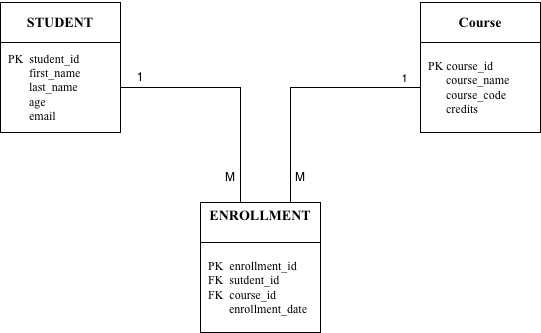

The diagram above was exported from draw.io. Its source (the exported page's mxGraphModel, read from the mxfile embedded in the PNG):
<mxGraphModel dx="694" dy="1683" grid="1" gridSize="10" guides="1" tooltips="1" connect="1" arrows="1" fold="1" page="1" pageScale="1" pageWidth="827" pageHeight="1169" math="0" shadow="0">
  <root>
    <mxCell id="0" />
    <mxCell id="1" parent="0" />
    <mxCell id="aML5piEi4kNh9aMuhe0h-1" parent="1" style="rounded=0;whiteSpace=wrap;html=1;" value="&lt;h3&gt;&lt;font face=&quot;Times New Roman&quot;&gt;STUDENT&lt;/font&gt;&lt;/h3&gt;" vertex="1">
      <mxGeometry height="40" width="120" x="100" y="-1090" as="geometry" />
    </mxCell>
    <mxCell id="aML5piEi4kNh9aMuhe0h-11" edge="1" parent="1" source="aML5piEi4kNh9aMuhe0h-4" style="edgeStyle=orthogonalEdgeStyle;rounded=0;orthogonalLoop=1;jettySize=auto;html=1;endArrow=ERmany;endFill=0;entryX=0.125;entryY=-0.022;entryDx=0;entryDy=0;entryPerimeter=0;" target="aML5piEi4kNh9aMuhe0h-9">
      <mxGeometry relative="1" as="geometry">
        <Array as="points">
          <mxPoint x="340" y="-1005" />
          <mxPoint x="340" y="-852" />
        </Array>
      </mxGeometry>
    </mxCell>
    <mxCell id="aML5piEi4kNh9aMuhe0h-4" parent="1" style="rounded=0;whiteSpace=wrap;html=1;align=left;" value="&lt;font face=&quot;Times New Roman&quot;&gt;&lt;span style=&quot;background-color: transparent; color: light-dark(rgb(0, 0, 0), rgb(255, 255, 255));&quot;&gt;&amp;nbsp; PK&amp;nbsp; student_id&lt;/span&gt;&lt;/font&gt;&lt;div&gt;&lt;font face=&quot;Times New Roman&quot;&gt;&lt;span style=&quot;background-color: transparent; color: light-dark(rgb(0, 0, 0), rgb(255, 255, 255));&quot;&gt;&amp;nbsp; &amp;nbsp; &amp;nbsp; &amp;nbsp; &amp;nbsp;first_name&amp;nbsp;&lt;/span&gt;&lt;br&gt;&lt;span style=&quot;background-color: transparent; color: light-dark(rgb(0, 0, 0), rgb(255, 255, 255));&quot;&gt;&amp;nbsp; &amp;nbsp; &amp;nbsp; &amp;nbsp; &amp;nbsp;last_name&lt;/span&gt;&lt;br&gt;&lt;span style=&quot;background-color: transparent; color: light-dark(rgb(0, 0, 0), rgb(255, 255, 255));&quot;&gt;&amp;nbsp; &amp;nbsp; &amp;nbsp; &amp;nbsp; &amp;nbsp;age&amp;nbsp;&lt;/span&gt;&lt;br&gt;&lt;/font&gt;&lt;div&gt;&lt;span style=&quot;background-color: transparent; color: light-dark(rgb(0, 0, 0), rgb(255, 255, 255));&quot;&gt;&lt;div style=&quot;&quot;&gt;&lt;span style=&quot;background-color: transparent; color: light-dark(rgb(0, 0, 0), rgb(255, 255, 255));&quot;&gt;&lt;font face=&quot;Times New Roman&quot;&gt;&amp;nbsp; &amp;nbsp; &amp;nbsp; &amp;nbsp; &amp;nbsp;email&lt;/font&gt;&lt;/span&gt;&lt;/div&gt;&lt;/span&gt;&lt;/div&gt;&lt;/div&gt;" vertex="1">
      <mxGeometry height="90" width="120" x="100" y="-1050" as="geometry" />
    </mxCell>
    <mxCell id="aML5piEi4kNh9aMuhe0h-6" parent="1" style="rounded=0;whiteSpace=wrap;html=1;" value="&lt;h3&gt;&lt;font face=&quot;Times New Roman&quot;&gt;Course&lt;/font&gt;&lt;/h3&gt;" vertex="1">
      <mxGeometry height="40" width="120" x="520" y="-1090" as="geometry" />
    </mxCell>
    <mxCell id="aML5piEi4kNh9aMuhe0h-14" edge="1" parent="1" source="aML5piEi4kNh9aMuhe0h-7" style="edgeStyle=orthogonalEdgeStyle;rounded=0;orthogonalLoop=1;jettySize=auto;html=1;entryX=0.75;entryY=0;entryDx=0;entryDy=0;endArrow=none;endFill=0;" target="aML5piEi4kNh9aMuhe0h-8">
      <mxGeometry relative="1" as="geometry" />
    </mxCell>
    <mxCell id="aML5piEi4kNh9aMuhe0h-17" connectable="0" parent="aML5piEi4kNh9aMuhe0h-14" style="edgeLabel;html=1;align=center;verticalAlign=middle;resizable=0;points=[];" value="1" vertex="1">
      <mxGeometry relative="1" x="-0.8612" as="geometry">
        <mxPoint y="-10" as="offset" />
      </mxGeometry>
    </mxCell>
    <mxCell id="aML5piEi4kNh9aMuhe0h-7" parent="1" style="rounded=0;whiteSpace=wrap;html=1;align=left;" value="&lt;font face=&quot;Times New Roman&quot;&gt;&lt;span style=&quot;background-color: transparent; color: light-dark(rgb(0, 0, 0), rgb(255, 255, 255));&quot;&gt;&amp;nbsp; PK course_id&lt;/span&gt;&lt;/font&gt;&lt;div&gt;&lt;font face=&quot;Times New Roman&quot;&gt;&lt;span style=&quot;background-color: transparent; color: light-dark(rgb(0, 0, 0), rgb(255, 255, 255));&quot;&gt;&amp;nbsp; &amp;nbsp; &amp;nbsp; &amp;nbsp; course_name&amp;nbsp;&lt;/span&gt;&lt;br&gt;&lt;span style=&quot;background-color: transparent; color: light-dark(rgb(0, 0, 0), rgb(255, 255, 255));&quot;&gt;&amp;nbsp; &amp;nbsp; &amp;nbsp; &amp;nbsp; course_code&lt;/span&gt;&lt;br&gt;&lt;span style=&quot;background-color: transparent; color: light-dark(rgb(0, 0, 0), rgb(255, 255, 255));&quot;&gt;&amp;nbsp; &amp;nbsp; &amp;nbsp; &amp;nbsp; credits&lt;/span&gt;&lt;/font&gt;&lt;/div&gt;" vertex="1">
      <mxGeometry height="90" width="120" x="520" y="-1050" as="geometry" />
    </mxCell>
    <mxCell id="aML5piEi4kNh9aMuhe0h-8" parent="1" style="rounded=0;whiteSpace=wrap;html=1;" value="&lt;h3&gt;&lt;font face=&quot;Times New Roman&quot;&gt;ENROLLMENT&lt;/font&gt;&lt;/h3&gt;&lt;div&gt;&lt;font face=&quot;Times New Roman&quot;&gt;&lt;br&gt;&lt;/font&gt;&lt;/div&gt;" vertex="1">
      <mxGeometry height="40" width="120" x="300" y="-890" as="geometry" />
    </mxCell>
    <mxCell id="aML5piEi4kNh9aMuhe0h-9" parent="1" style="rounded=0;whiteSpace=wrap;html=1;align=left;" value="&lt;font face=&quot;Times New Roman&quot;&gt;&lt;span style=&quot;background-color: transparent; color: light-dark(rgb(0, 0, 0), rgb(255, 255, 255));&quot;&gt;&amp;nbsp; PK&amp;nbsp; enrollment_id&lt;/span&gt;&lt;/font&gt;&lt;div&gt;&lt;font face=&quot;Times New Roman&quot;&gt;&lt;span style=&quot;background-color: transparent; color: light-dark(rgb(0, 0, 0), rgb(255, 255, 255));&quot;&gt;&amp;nbsp; FK&amp;nbsp; sutdent_id&amp;nbsp;&lt;/span&gt;&lt;br&gt;&lt;span style=&quot;background-color: transparent; color: light-dark(rgb(0, 0, 0), rgb(255, 255, 255));&quot;&gt;&amp;nbsp; FK&amp;nbsp; course_id&lt;/span&gt;&lt;br&gt;&lt;span style=&quot;background-color: transparent; color: light-dark(rgb(0, 0, 0), rgb(255, 255, 255));&quot;&gt;&amp;nbsp; &amp;nbsp; &amp;nbsp; &amp;nbsp; &amp;nbsp;enrollment_date&lt;/span&gt;&lt;/font&gt;&lt;/div&gt;" vertex="1">
      <mxGeometry height="90" width="120" x="300" y="-850" as="geometry" />
    </mxCell>
    <mxCell id="aML5piEi4kNh9aMuhe0h-12" parent="1" style="text;html=1;whiteSpace=wrap;strokeColor=none;fillColor=none;align=center;verticalAlign=middle;rounded=0;" value="1" vertex="1">
      <mxGeometry height="30" width="60" x="210" y="-1030" as="geometry" />
    </mxCell>
    <mxCell id="aML5piEi4kNh9aMuhe0h-13" parent="1" style="text;html=1;whiteSpace=wrap;strokeColor=none;fillColor=none;align=center;verticalAlign=middle;rounded=0;" value="M" vertex="1">
      <mxGeometry height="30" width="60" x="300" y="-930" as="geometry" />
    </mxCell>
    <mxCell id="aML5piEi4kNh9aMuhe0h-18" parent="1" style="text;html=1;whiteSpace=wrap;strokeColor=none;fillColor=none;align=center;verticalAlign=middle;rounded=0;" value="M" vertex="1">
      <mxGeometry height="30" width="60" x="370" y="-930" as="geometry" />
    </mxCell>
  </root>
</mxGraphModel>